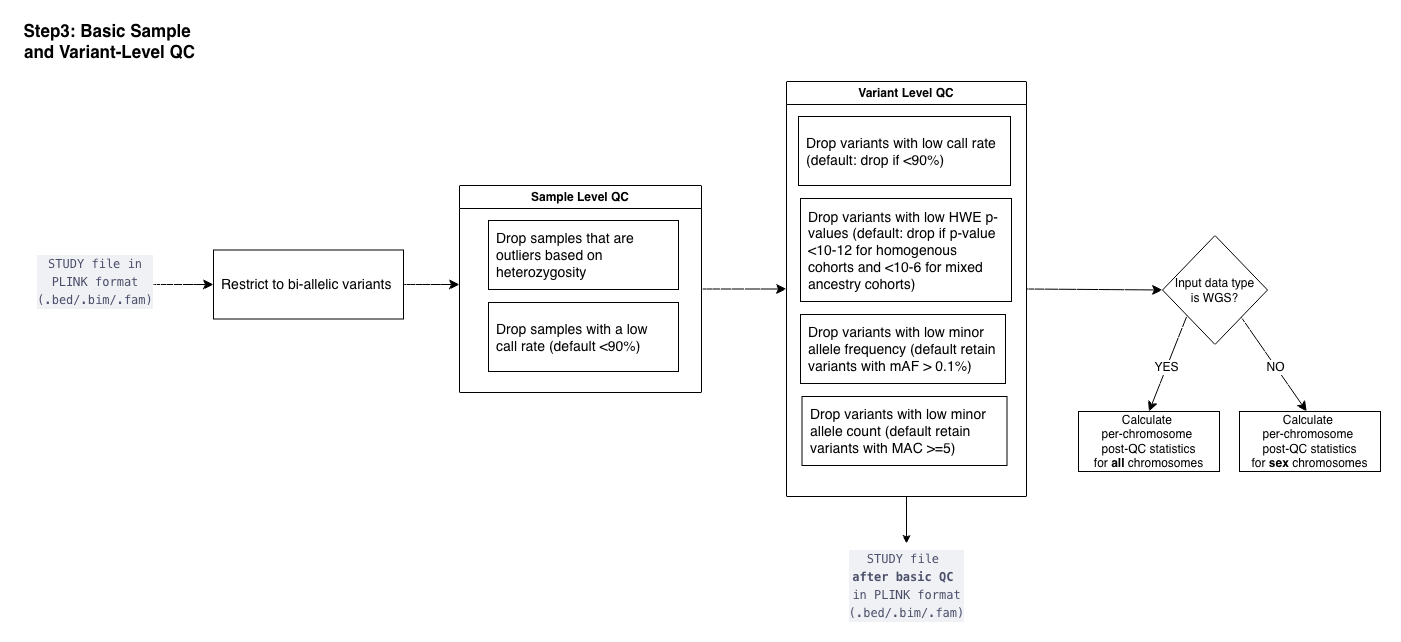

The diagram above was exported from draw.io. Its source (the exported page's mxGraphModel, read from the mxfile embedded in the PNG):
<mxGraphModel dx="1826" dy="2112" grid="0" gridSize="10" guides="1" tooltips="1" connect="1" arrows="1" fold="1" page="0" pageScale="1" pageWidth="850" pageHeight="1100" math="0" shadow="0">
  <root>
    <mxCell id="0" />
    <mxCell id="1" parent="0" />
    <mxCell id="rlEizKMtAhen-wiO_y7i-1" edge="1" parent="1" style="edgeStyle=none;curved=1;rounded=0;orthogonalLoop=1;jettySize=auto;html=1;entryX=0;entryY=0.5;entryDx=0;entryDy=0;fontSize=12;startSize=8;endSize=8;" target="rlEizKMtAhen-wiO_y7i-3">
      <mxGeometry relative="1" as="geometry">
        <mxPoint x="-259" y="-544" as="sourcePoint" />
      </mxGeometry>
    </mxCell>
    <mxCell id="rlEizKMtAhen-wiO_y7i-2" parent="1" style="text;whiteSpace=wrap;html=1;align=center;" value="&lt;div style=&quot;font-style: normal; font-variant-caps: normal; font-weight: normal; letter-spacing: normal; text-indent: 0px; text-transform: none; word-spacing: 0px; -webkit-text-stroke-width: 0px; text-decoration: none; color: rgb(76, 79, 105); background-color: rgb(239, 241, 245); font-family: Menlo, Monaco, &amp;quot;Courier New&amp;quot;, monospace; font-size: 12px; line-height: 18px; white-space: pre;&quot;&gt;&lt;div&gt;&lt;span style=&quot;color: rgb(76, 79, 105);&quot;&gt;STUDY file in&lt;/span&gt;&lt;/div&gt;&lt;div&gt;&lt;span style=&quot;color: rgb(76, 79, 105);&quot;&gt;PLINK format&lt;/span&gt;&lt;/div&gt;&lt;div&gt;&lt;span style=&quot;color: rgb(76, 79, 105);&quot;&gt;(.bed/.bim/.fam)&lt;/span&gt;&lt;/div&gt;&lt;/div&gt;" vertex="1">
      <mxGeometry height="72" width="150" x="-392" y="-580" as="geometry" />
    </mxCell>
    <mxCell id="rlEizKMtAhen-wiO_y7i-6" edge="1" parent="1" source="rlEizKMtAhen-wiO_y7i-3" style="edgeStyle=none;curved=1;rounded=0;orthogonalLoop=1;jettySize=auto;html=1;exitX=1;exitY=0.5;exitDx=0;exitDy=0;entryX=0;entryY=0.5;entryDx=0;entryDy=0;fontSize=12;startSize=8;endSize=8;">
      <mxGeometry relative="1" as="geometry">
        <mxPoint x="47" y="-544" as="targetPoint" />
      </mxGeometry>
    </mxCell>
    <mxCell id="rlEizKMtAhen-wiO_y7i-3" parent="1" style="rounded=0;whiteSpace=wrap;html=1;align=left;spacing=8;" value="&lt;span style=&quot;font-size: 14px;&quot;&gt;Restrict to bi-allelic variants&lt;/span&gt;" vertex="1">
      <mxGeometry height="69" width="190" x="-199" y="-578.5" as="geometry" />
    </mxCell>
    <mxCell id="rlEizKMtAhen-wiO_y7i-4" edge="1" parent="1" source="rlEizKMtAhen-wiO_y7i-2" style="edgeStyle=none;curved=1;rounded=0;orthogonalLoop=1;jettySize=auto;html=1;exitX=0.5;exitY=1;exitDx=0;exitDy=0;fontSize=12;startSize=8;endSize=8;" target="rlEizKMtAhen-wiO_y7i-2">
      <mxGeometry relative="1" as="geometry" />
    </mxCell>
    <mxCell id="rlEizKMtAhen-wiO_y7i-15" parent="1" style="swimlane;whiteSpace=wrap;html=1;" value="Sample Level QC" vertex="1">
      <mxGeometry height="207" width="242" x="47" y="-643" as="geometry" />
    </mxCell>
    <mxCell id="rlEizKMtAhen-wiO_y7i-9" parent="rlEizKMtAhen-wiO_y7i-15" style="rounded=0;whiteSpace=wrap;html=1;align=left;spacing=8;" value="&lt;span style=&quot;font-size: 14px;&quot;&gt;Drop samples that are outliers based on heterozygosity&lt;/span&gt;" vertex="1">
      <mxGeometry height="69" width="190" x="29" y="35" as="geometry" />
    </mxCell>
    <mxCell id="rlEizKMtAhen-wiO_y7i-10" parent="rlEizKMtAhen-wiO_y7i-15" style="rounded=0;whiteSpace=wrap;html=1;align=left;spacing=8;" value="&lt;span style=&quot;font-size: 14px;&quot;&gt;Drop samples with a low call rate (default &amp;lt;90%)&lt;/span&gt;" vertex="1">
      <mxGeometry height="69" width="190" x="29" y="117" as="geometry" />
    </mxCell>
    <mxCell id="8TNJ1TYdTL7xNU0XU4Fi-8" edge="1" parent="1" source="rlEizKMtAhen-wiO_y7i-16" style="edgeStyle=none;curved=1;rounded=0;orthogonalLoop=1;jettySize=auto;html=1;exitX=1;exitY=0.5;exitDx=0;exitDy=0;entryX=0;entryY=0.5;entryDx=0;entryDy=0;fontSize=12;startSize=8;endSize=8;" target="8TNJ1TYdTL7xNU0XU4Fi-5">
      <mxGeometry relative="1" as="geometry" />
    </mxCell>
    <mxCell id="UXY1pfhi4fkfRxiIhgLq-2" edge="1" parent="1" source="rlEizKMtAhen-wiO_y7i-16" style="edgeStyle=orthogonalEdgeStyle;rounded=0;orthogonalLoop=1;jettySize=auto;html=1;exitX=0.5;exitY=1;exitDx=0;exitDy=0;" target="UXY1pfhi4fkfRxiIhgLq-1">
      <mxGeometry relative="1" as="geometry" />
    </mxCell>
    <mxCell id="rlEizKMtAhen-wiO_y7i-16" parent="1" style="swimlane;whiteSpace=wrap;html=1;" value="Variant Level QC" vertex="1">
      <mxGeometry height="415" width="240" x="374" y="-747" as="geometry" />
    </mxCell>
    <mxCell id="rlEizKMtAhen-wiO_y7i-17" parent="rlEizKMtAhen-wiO_y7i-16" style="rounded=0;whiteSpace=wrap;html=1;align=left;spacing=8;" value="&lt;span style=&quot;font-size: 14px;&quot;&gt;Drop variants with low call rate (default: drop if &amp;lt;90%)&lt;/span&gt;" vertex="1">
      <mxGeometry height="69" width="212" x="12" y="35" as="geometry" />
    </mxCell>
    <mxCell id="rlEizKMtAhen-wiO_y7i-18" parent="rlEizKMtAhen-wiO_y7i-16" style="rounded=0;whiteSpace=wrap;html=1;align=left;spacing=8;" value="&lt;span style=&quot;font-size: 14px;&quot;&gt;Drop variants with low HWE p-values (default: drop if p-value &amp;lt;10-12 for homogenous cohorts and &amp;lt;10-6 for mixed ancestry cohorts)&amp;nbsp;&lt;/span&gt;" vertex="1">
      <mxGeometry height="103" width="211" x="14" y="117" as="geometry" />
    </mxCell>
    <mxCell id="rlEizKMtAhen-wiO_y7i-19" parent="rlEizKMtAhen-wiO_y7i-16" style="rounded=0;whiteSpace=wrap;html=1;align=left;spacing=8;" value="&lt;span style=&quot;font-size: 14px;&quot;&gt;Drop variants with low minor allele frequency (default retain variants with mAF &amp;gt; 0.1%)&lt;/span&gt;" vertex="1">
      <mxGeometry height="69" width="205" x="14" y="233" as="geometry" />
    </mxCell>
    <mxCell id="rlEizKMtAhen-wiO_y7i-20" parent="rlEizKMtAhen-wiO_y7i-16" style="rounded=0;whiteSpace=wrap;html=1;align=left;spacing=8;" value="&lt;span style=&quot;font-size: 14px;&quot;&gt;Drop variants with low minor allele count (default retain variants with MAC &amp;gt;=5)&lt;/span&gt;" vertex="1">
      <mxGeometry height="69" width="205" x="15.5" y="315" as="geometry" />
    </mxCell>
    <mxCell id="rlEizKMtAhen-wiO_y7i-21" edge="1" parent="1" source="rlEizKMtAhen-wiO_y7i-15" style="endArrow=classic;html=1;rounded=0;fontSize=12;startSize=8;endSize=8;curved=1;exitX=1;exitY=0.5;exitDx=0;exitDy=0;entryX=0;entryY=0.5;entryDx=0;entryDy=0;" target="rlEizKMtAhen-wiO_y7i-16" value="">
      <mxGeometry height="50" relative="1" width="50" as="geometry">
        <mxPoint x="296" y="-128" as="sourcePoint" />
        <mxPoint x="346" y="-178" as="targetPoint" />
      </mxGeometry>
    </mxCell>
    <mxCell id="8TNJ1TYdTL7xNU0XU4Fi-1" edge="1" parent="1" style="edgeStyle=none;curved=1;rounded=0;orthogonalLoop=1;jettySize=auto;html=1;fontSize=12;startSize=8;endSize=8;entryX=0.5;entryY=0;entryDx=0;entryDy=0;" value="">
      <mxGeometry relative="1" as="geometry">
        <Array as="points" />
        <mxPoint x="774.5810616193754" y="-513.0017550808388" as="sourcePoint" />
        <mxPoint x="736.5000000000005" y="-417.0000000000002" as="targetPoint" />
      </mxGeometry>
    </mxCell>
    <mxCell id="8TNJ1TYdTL7xNU0XU4Fi-2" connectable="0" parent="8TNJ1TYdTL7xNU0XU4Fi-1" style="edgeLabel;html=1;align=center;verticalAlign=middle;resizable=0;points=[];fontSize=12;" value="YES" vertex="1">
      <mxGeometry relative="1" x="0.0417" y="-5" as="geometry">
        <mxPoint x="3" y="3" as="offset" />
      </mxGeometry>
    </mxCell>
    <mxCell id="8TNJ1TYdTL7xNU0XU4Fi-3" edge="1" parent="1" source="8TNJ1TYdTL7xNU0XU4Fi-5" style="edgeStyle=none;curved=1;rounded=0;orthogonalLoop=1;jettySize=auto;html=1;exitX=1;exitY=1;exitDx=0;exitDy=0;fontSize=12;startSize=8;endSize=8;">
      <mxGeometry relative="1" as="geometry">
        <mxPoint x="894.1750503018109" y="-417" as="targetPoint" />
      </mxGeometry>
    </mxCell>
    <mxCell id="8TNJ1TYdTL7xNU0XU4Fi-4" connectable="0" parent="8TNJ1TYdTL7xNU0XU4Fi-3" style="edgeLabel;html=1;align=center;verticalAlign=middle;resizable=0;points=[];fontSize=12;" value="NO" vertex="1">
      <mxGeometry relative="1" x="0.0732" y="-5" as="geometry">
        <mxPoint x="3" y="-4" as="offset" />
      </mxGeometry>
    </mxCell>
    <mxCell id="8TNJ1TYdTL7xNU0XU4Fi-5" parent="1" style="rhombus;whiteSpace=wrap;html=1;align=center;rounded=0;spacing=8;" value="Input data type is WGS?" vertex="1">
      <mxGeometry height="109" width="105" x="750" y="-593" as="geometry" />
    </mxCell>
    <mxCell id="8TNJ1TYdTL7xNU0XU4Fi-6" parent="1" style="whiteSpace=wrap;html=1;rounded=0;spacing=8;" value="Calculate&amp;nbsp;&lt;div&gt;per-chromosome&amp;nbsp;&lt;div&gt;post-QC statistics for&amp;nbsp;&lt;b&gt;all&lt;/b&gt;&amp;nbsp;chromosomes&lt;/div&gt;&lt;/div&gt;" vertex="1">
      <mxGeometry height="60" width="141" x="666" y="-417" as="geometry" />
    </mxCell>
    <mxCell id="8TNJ1TYdTL7xNU0XU4Fi-9" parent="1" style="whiteSpace=wrap;html=1;rounded=0;spacing=8;" value="Calculate&amp;nbsp;&lt;div&gt;per-chromosome&amp;nbsp;&lt;div&gt;post-QC statistics for&amp;nbsp;&lt;b&gt;sex&lt;/b&gt;&amp;nbsp;chromosomes&lt;/div&gt;&lt;/div&gt;" vertex="1">
      <mxGeometry height="60" width="141" x="827" y="-417" as="geometry" />
    </mxCell>
    <mxCell id="jptWO95nawKumcXBP82p-1" connectable="0" parent="1" style="edgeLabel;html=1;align=center;verticalAlign=middle;resizable=0;points=[];fontSize=12;" value="&lt;b&gt;&lt;font style=&quot;font-size: 17px;&quot;&gt;Step3: Basic Sample&amp;nbsp;&lt;/font&gt;&lt;/b&gt;&lt;div&gt;&lt;b&gt;&lt;font style=&quot;font-size: 17px;&quot;&gt;and Variant-Level QC&lt;/font&gt;&lt;/b&gt;&lt;/div&gt;" vertex="1">
      <mxGeometry x="-182" y="-801" as="geometry">
        <mxPoint x="-122" y="13" as="offset" />
      </mxGeometry>
    </mxCell>
    <mxCell id="UXY1pfhi4fkfRxiIhgLq-1" parent="1" style="text;whiteSpace=wrap;html=1;align=center;" value="&lt;div style=&quot;font-style: normal; font-variant-caps: normal; letter-spacing: normal; text-indent: 0px; text-transform: none; word-spacing: 0px; -webkit-text-stroke-width: 0px; text-decoration: none; color: rgb(76, 79, 105); background-color: rgb(239, 241, 245); font-family: Menlo, Monaco, &amp;quot;Courier New&amp;quot;, monospace; font-size: 12px; line-height: 18px; white-space: pre;&quot;&gt;&lt;div style=&quot;font-weight: normal;&quot;&gt;&lt;span style=&quot;color: rgb(76, 79, 105);&quot;&gt;STUDY file&amp;nbsp;&lt;/span&gt;&lt;/div&gt;&lt;div&gt;&lt;span style=&quot;color: rgb(76, 79, 105);&quot;&gt;&lt;b&gt;after basic QC&lt;/b&gt;&amp;nbsp;&lt;/span&gt;&lt;/div&gt;&lt;div&gt;&lt;span style=&quot;color: rgb(76, 79, 105);&quot;&gt;in &lt;/span&gt;&lt;span style=&quot;color: rgb(76, 79, 105);&quot;&gt;PLINK format&lt;/span&gt;&lt;/div&gt;&lt;div style=&quot;font-weight: normal;&quot;&gt;&lt;span style=&quot;color: rgb(76, 79, 105);&quot;&gt;(.bed/.bim/.fam)&lt;/span&gt;&lt;/div&gt;&lt;/div&gt;" vertex="1">
      <mxGeometry height="72" width="119" x="434.5" y="-285" as="geometry" />
    </mxCell>
  </root>
</mxGraphModel>